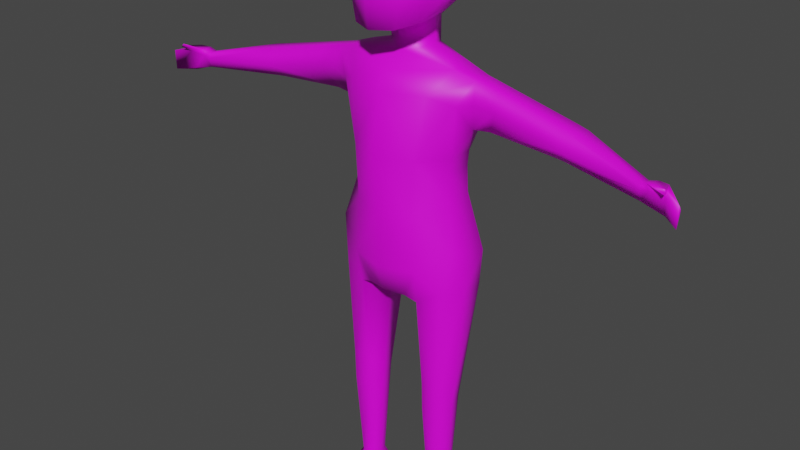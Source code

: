 # Source: Human_Generic.blend  (saved by Blender 3.4.6; exported with 4.5.12 LTS)
import bpy
from mathutils import Matrix  # noqa: F401  (used for matrix-valued properties, if any)

bpy.ops.wm.read_factory_settings(use_empty=True)
scene = bpy.context.scene
scene.name = 'Scene'

# ---- collections
col_model = bpy.data.collections.new('Model'); scene.collection.children.link(col_model)
col_rig = bpy.data.collections.new('Rig'); scene.collection.children.link(col_rig)

# ---- images (referenced by path relative to the original .blend; pixels are not part of the script)
import os
ASSET_DIR = os.environ.get("B2B_ASSET_DIR", "")  # directory of the original .blend (textures are referenced by path, not embedded)
HERE = os.path.dirname(os.path.abspath(__file__))  # packed textures are extracted next to this script under _unpacked/

def load_image(name, relpath, width, height, colorspace="sRGB"):
    """Load a texture the original file referenced (path relative to the .blend, or extracted next to this script)."""
    p = next((c for c in (os.path.join(HERE, relpath), os.path.join(ASSET_DIR, relpath)) if relpath and os.path.exists(c)), "")
    if p:
        img = bpy.data.images.load(p, check_existing=True)
        img.name = name
    else:  # same state as the original file: an image datablock whose file is absent (Cycles renders it pink)
        img = bpy.data.images.new(name, width, height)
        img.source = "FILE"
        img.filepath = "//" + (relpath or name)
    img.colorspace_settings.name = colorspace
    return img
img_genhuman_psd = load_image('GenHuman.psd', 'GenHuman.psd', 1024, 1024, 'sRGB')

# ---- materials (node trees are filled in below, after node groups)
mat_material = bpy.data.materials.new('Material')
mat_material.alpha_threshold = 0.0
mat_material.use_transparent_shadow = False
mat_material.roughness = 0.5
mat_material.line_color = (0.0, 0.0, 0.0, 1.0)

# ---- material node trees
mat_material.use_nodes = True; mat_material.node_tree.nodes.clear()
_N = mat_material.node_tree.nodes; _L = mat_material.node_tree.links
n0 = _N.new('ShaderNodeOutputMaterial'); n0.name = 'Material Output'; n0.location = (300, 300)
n1 = _N.new('ShaderNodeBsdfPrincipled'); n1.name = 'Principled BSDF'; n1.location = (10, 300)
n1.distribution = 'GGX'
n1.subsurface_method = 'RANDOM_WALK_SKIN'
n1.inputs[3].default_value = 1.45
n1.inputs[27].default_value = (0.0, 0.0, 0.0, 1.0)
n1.inputs[28].default_value = 1.0
n2 = _N.new('ShaderNodeTexImage'); n2.name = 'Image Texture'; n2.location = (-280, 271)
n2.image = img_genhuman_psd
_L.new(n1.outputs[0], n0.inputs[0])
_L.new(n2.outputs[0], n1.inputs[0])
n0.is_active_output = True

# ---- world
world_world = bpy.data.worlds.new('World'); scene.world = world_world
world_world.use_nodes = True; world_world.node_tree.nodes.clear()
_N = world_world.node_tree.nodes; _L = world_world.node_tree.links
n0 = _N.new('ShaderNodeOutputWorld'); n0.name = 'World Output'; n0.location = (300, 300)
n1 = _N.new('ShaderNodeBackground'); n1.name = 'Background'; n1.location = (10, 300)
n1.inputs[0].default_value = (0.05088, 0.05088, 0.05088, 1.0)
_L.new(n1.outputs[0], n0.inputs[0])
n0.is_active_output = True
world_world.color = (0.05088, 0.05088, 0.05088)
world_world.use_sun_shadow = False
world_world.sun_shadow_jitter_overblur = 0.0

# ---- meshes
me_cube = bpy.data.meshes.new('Cube')
me_cube.from_pydata([(0.07118, 0.544, 4.5), (0.07075, 0.5955, 1.176), (-0.1628, 0.5269, 4.505), (-0.1701, 0.4193, 1.197), (0.4345, 0.1974, 4.846), (-0.2434, 0.1557, 4.825), (0.2647, 0.3287, 4.889), (-0.2292, 0.396, 5.044), (0.3855, 0.2607, 5.611), (-0.3547, 0.2521, 5.328), (0.2308, 0.4246, 5.5), (-0.2387, 0.3932, 5.504), (0.05253, 0.7348, 4.445), (-0.1531, 0.7211, 4.438), (0.07027, 0.2418, 1.196), (0.1523, 0.6255, 2.868), (-0.2483, 0.6645, 2.761), (0.2998, 0.0, 4.44), (-0.3344, 0.0, 4.388), (0.3942, 0.0, 4.284), (-0.4013, 0.0, 4.039), (0.1304, 0.0, 2.316), (-0.2326, 0.0, 2.364), (-0.3765, 0.0, 2.446), (0.4371, 0.0, 2.656), (-0.01319, 0.681, 3.99), (-0.1891, 0.6404, 3.989), (-0.3766, 0.0, 3.78), (0.473, 0.0, 3.708), (0.0812, 0.5115, 3.305), (-0.2001, 0.5147, 3.306), (-0.3403, 0.0, 3.476), (0.4344, 0.0, 3.188), (0.269, 0.4006, 4.288), (0.3265, 0.334, 2.648), (0.3296, 0.3233, 3.708), (0.3331, 0.2921, 3.205), (-0.08213, 0.5622, 1.23), (-0.08213, 0.2764, 1.23), (0.1882, 0.5085, 1.398), (0.1882, 0.3302, 1.398), (0.04782, 0.6887, 2.46), (-0.3016, 0.4193, 2.301), (0.02734, 0.1727, 2.247), (-0.2287, 0.6507, 2.411), (-0.2273, 0.2188, 2.266), (0.2261, 0.5356, 2.452), (0.2704, 0.3205, 2.319), (0.05358, 0.5297, 0.15), (-0.1394, 0.4193, 0.08871), (0.05358, 0.3089, 0.15), (-0.08915, 0.5078, 0.1099), (-0.08915, 0.3308, 0.1099), (0.1265, 0.4745, 0.15), (0.1265, 0.3641, 0.15), (0.3412, 0.0, 2.368), (0.1006, 0.1, 2.317), (-0.263, 0.1, 2.364), (0.2913, 0.1994, 2.357), (-0.3846, 0.4186, 2.486), (-0.4075, 0.1754, 2.458), (-0.4104, 0.4233, 2.792), (-0.4441, 0.2756, 2.787), (-0.3668, 0.4269, 3.086), (-0.3984, 0.2069, 3.118), (-0.4132, 0.0, 2.773), (-0.3638, 0.0, 3.119), (-0.3052, 0.4002, 3.973), (-0.3475, 0.3589, 3.771), (-0.279, 0.3069, 3.476), (0.183, 0.5056, 1.102), (0.183, 0.333, 1.102), (0.06921, 0.6061, 1.302), (0.06964, 0.2375, 1.286), (0.1002, 0.7589, 4.252), (-0.2648, 0.7033, 4.297), (0.194, 2.395, 4.082), (0.08375, 2.436, 4.082), (0.169, 2.419, 3.896), (0.1089, 2.435, 3.883), (0.1963, 2.409, 4.027), (0.03926, 2.461, 3.936), (0.1339, 0.0, 4.587), (0.03463, 0.1478, 4.594), (-0.1422, 0.1777, 4.609), (-0.2949, 0.0, 4.565), (0.5129, 0.0, 4.832), (-0.2748, 0.0, 4.783), (0.4661, 0.0, 5.653), (-0.4138, -3.091e-09, 5.332), (0.06799, 0.1517, 4.815), (0.03908, 0.3955, 4.99), (-0.002022, 0.2421, 5.714), (-0.006517, 0.4388, 5.558), (0.1207, 0.0, 4.79), (0.02792, 0.0, 5.76), (0.1364, 0.5983, 4.212), (0.06903, 0.5047, 3.566), (-0.185, 0.5131, 3.567), (0.06327, 0.5234, 3.711), (-0.1792, 0.531, 3.713), (0.04289, 1.619, 4.223), (-0.1468, 1.589, 4.235), (-0.01378, 1.522, 3.96), (0.09761, 1.562, 4.078), (-0.2258, 1.537, 4.05), (-0.1464, 1.52, 3.947), (-0.1867, 1.699, 4.035), (-0.127, 1.625, 3.943), (-0.0004336, 1.603, 3.956), (-0.1322, 1.701, 4.213), (0.09264, 0.9588, 4.225), (0.3001, 2.71, 3.853), (0.3008, 2.714, 4.043), (0.2277, 2.556, 4.051), (0.3032, 2.574, 4.136), (0.3051, 2.602, 4.103), (0.2327, 2.576, 4.105), (0.1134, 2.53, 4.089), (0.1656, 2.668, 3.94), (0.1596, 2.569, 3.842), (0.1682, 2.339, 4.06), (0.1665, 2.343, 3.917), (0.0483, 2.36, 3.956), (0.1904, 2.339, 4.01), (0.1001, 2.351, 3.917), (0.08285, 2.351, 4.06), (0.1808, 2.559, 3.865), (-0.1063, 0.1981, 4.843), (-0.2487, 0.1505, 4.589), (-0.3526, 0.1509, 4.376), (-0.296, 0.2514, 5.637), (-0.3457, -3.091e-09, 5.647), (0.1279, 0.5679, 0.0), (-0.1267, 0.4193, 0.0), (0.1279, 0.2708, 0.0), (-0.05336, 0.5384, 0.0), (-0.05336, 0.3002, 0.0), (0.3966, 0.5417, 0.0), (0.439, 0.297, 0.0), (0.4605, 0.4193, 0.0), (-0.09539, 0.4193, 0.2), (-0.04091, 0.5078, 0.2), (0.1265, 0.4745, 0.2), (0.05358, 0.5297, 0.2), (0.1265, 0.3641, 0.2), (0.05358, 0.3089, 0.2), (-0.04091, 0.3308, 0.2), (0.4369, 0.2608, 5.179), (0.2601, 0.4289, 5.19), (0.5443, 0.0, 5.172), (-0.2402, 0.4046, 5.321), (-0.01541, 0.4433, 5.127), (-0.03835, 0.4443, 5.408), (-0.135, 0.5557, 5.129), (-0.1632, 0.5474, 5.372), (-0.2901, 0.2144, 5.002), (-0.3715, -3.091e-09, 5.025), (-0.3088, 0.4569, 4.332), (-0.1513, 0.9613, 4.382), (-0.1665, 0.8663, 3.996), (0.04986, 0.9793, 4.384), (-0.02874, 0.8429, 4.005), (-0.2539, 0.937, 4.227), (-0.2319, 0.6558, 4.086), (-0.3311, 0.4362, 4.112), (-0.3854, 0.1247, 4.202), (-0.2088, 0.891, 4.068), (0.07118, -0.544, 4.5), (0.07075, -0.5955, 1.176), (-0.1628, -0.5269, 4.505), (-0.1701, -0.4193, 1.197), (0.4345, -0.1974, 4.846), (-0.2434, -0.1557, 4.825), (0.2647, -0.3287, 4.889), (-0.2292, -0.396, 5.044), (0.3855, -0.2607, 5.611), (-0.3547, -0.2521, 5.328), (0.2308, -0.4246, 5.5), (-0.2387, -0.3932, 5.504), (0.05253, -0.7348, 4.445), (-0.1531, -0.7211, 4.438), (0.07027, -0.2418, 1.196), (0.1523, -0.6255, 2.868), (-0.2483, -0.6645, 2.761), (-0.01319, -0.681, 3.99), (-0.1891, -0.6404, 3.989), (0.0812, -0.5115, 3.305), (-0.2001, -0.5147, 3.306), (0.269, -0.4006, 4.288), (0.3265, -0.334, 2.648), (0.3296, -0.3233, 3.708), (0.3331, -0.2921, 3.205), (-0.08213, -0.5622, 1.23), (-0.08213, -0.2764, 1.23), (0.1882, -0.5085, 1.398), (0.1882, -0.3302, 1.398), (0.04782, -0.6887, 2.46), (-0.3016, -0.4193, 2.301), (0.02734, -0.1727, 2.247), (-0.2287, -0.6507, 2.411), (-0.2273, -0.2188, 2.266), (0.2261, -0.5356, 2.452), (0.2704, -0.3205, 2.319), (0.05358, -0.5297, 0.15), (-0.1394, -0.4193, 0.08871), (0.05358, -0.3089, 0.15), (-0.08915, -0.5078, 0.1099), (-0.08915, -0.3308, 0.1099), (0.1265, -0.4745, 0.15), (0.1265, -0.3641, 0.15), (0.1006, -0.1, 2.317), (-0.263, -0.1, 2.364), (0.2913, -0.1994, 2.357), (-0.3846, -0.4186, 2.486), (-0.4075, -0.1754, 2.458), (-0.4104, -0.4233, 2.792), (-0.4441, -0.2756, 2.787), (-0.3668, -0.4269, 3.086), (-0.3984, -0.2069, 3.118), (-0.3052, -0.4002, 3.973), (-0.3475, -0.3589, 3.771), (-0.279, -0.3069, 3.476), (0.183, -0.5056, 1.102), (0.183, -0.333, 1.102), (0.06921, -0.6061, 1.302), (0.06964, -0.2375, 1.286), (0.1002, -0.7589, 4.252), (-0.2648, -0.7033, 4.297), (0.194, -2.395, 4.082), (0.08375, -2.436, 4.082), (0.169, -2.419, 3.896), (0.1089, -2.435, 3.883), (0.1963, -2.409, 4.027), (0.03926, -2.461, 3.936), (0.03463, -0.1478, 4.594), (-0.1422, -0.1777, 4.609), (0.06799, -0.1517, 4.815), (0.03908, -0.3955, 4.99), (-0.002022, -0.2421, 5.714), (-0.006517, -0.4388, 5.558), (0.1364, -0.5983, 4.212), (0.06903, -0.5047, 3.566), (-0.185, -0.5131, 3.567), (0.06327, -0.5234, 3.711), (-0.1792, -0.531, 3.713), (0.04289, -1.619, 4.223), (-0.1468, -1.589, 4.235), (-0.01378, -1.522, 3.96), (0.09761, -1.562, 4.078), (-0.2258, -1.537, 4.05), (-0.1464, -1.52, 3.947), (-0.1867, -1.699, 4.035), (-0.127, -1.625, 3.943), (-0.0004336, -1.603, 3.956), (-0.1322, -1.701, 4.213), (0.09264, -0.9588, 4.225), (0.3001, -2.71, 3.853), (0.3008, -2.714, 4.043), (0.2277, -2.556, 4.051), (0.3032, -2.574, 4.136), (0.3051, -2.602, 4.103), (0.2327, -2.576, 4.105), (0.1134, -2.53, 4.089), (0.1656, -2.668, 3.94), (0.1596, -2.569, 3.842), (0.1682, -2.339, 4.06), (0.1665, -2.343, 3.917), (0.0483, -2.36, 3.956), (0.1904, -2.339, 4.01), (0.1001, -2.351, 3.917), (0.08285, -2.351, 4.06), (0.1808, -2.559, 3.865), (-0.1063, -0.1981, 4.843), (-0.2487, -0.1505, 4.589), (-0.3526, -0.1509, 4.376), (-0.296, -0.2514, 5.637), (0.1279, -0.5679, 0.0), (-0.1267, -0.4193, 0.0), (0.1279, -0.2708, 0.0), (-0.05336, -0.5384, 0.0), (-0.05336, -0.3002, 0.0), (0.3966, -0.5417, 0.0), (0.439, -0.297, 0.0), (0.4605, -0.4193, 0.0), (-0.09539, -0.4193, 0.2), (-0.04091, -0.5078, 0.2), (0.1265, -0.4745, 0.2), (0.05358, -0.5297, 0.2), (0.1265, -0.3641, 0.2), (0.05358, -0.3089, 0.2), (-0.04091, -0.3308, 0.2), (0.4369, -0.2608, 5.179), (0.2601, -0.4289, 5.19), (-0.2402, -0.4046, 5.321), (-0.01541, -0.4433, 5.127), (-0.03835, -0.4443, 5.408), (-0.135, -0.5557, 5.129), (-0.1632, -0.5474, 5.372), (-0.2901, -0.2144, 5.002), (-0.3088, -0.4569, 4.332), (-0.1513, -0.9613, 4.382), (-0.1665, -0.8663, 3.996), (0.04986, -0.9793, 4.384), (-0.02874, -0.8429, 4.005), (-0.2539, -0.937, 4.227), (-0.2319, -0.6558, 4.086), (-0.3311, -0.4362, 4.112), (-0.3854, -0.1247, 4.202), (-0.2088, -0.891, 4.068)], [], [(166, 130, 158, 165), (99, 25, 96), (7, 9, 151), (93, 11, 131, 92), (9, 156, 157, 89), (148, 149, 10, 8), (68, 100, 98), (0, 17, 33), (35, 33, 19, 28), (19, 33, 17), (36, 35, 28, 32), (69, 68, 98, 30), (13, 2, 0, 12), (16, 30, 29, 15), (22, 57, 56, 21), (34, 36, 32, 24), (34, 15, 36), (29, 97, 35, 36), (74, 96, 25), (39, 46, 47, 40), (3, 42, 44, 37), (39, 72, 41, 46), (1, 37, 72), (40, 47, 43, 73), (3, 38, 45, 42), (14, 73, 38), (142, 51, 49, 141), (144, 143, 53, 48), (142, 144, 48, 51), (146, 50, 54, 145), (147, 141, 49, 52), (147, 52, 50, 146), (145, 54, 53, 143), (47, 34, 58), (34, 55, 58), (56, 43, 47, 58), (21, 56, 58, 55), (47, 46, 34), (46, 41, 15), (16, 15, 41, 44), (57, 43, 56), (43, 57, 45), (34, 46, 15), (15, 29, 36), (57, 60, 45), (45, 60, 59, 42), (44, 42, 59), (66, 31, 64), (59, 60, 62, 61), (44, 59, 61, 16), (16, 63, 30), (61, 63, 16), (64, 65, 66), (62, 64, 63, 61), (23, 65, 60), (64, 62, 65), (30, 63, 69), (63, 64, 31, 69), (31, 27, 68, 69), (27, 20, 67, 68), (23, 60, 57, 22), (40, 71, 70, 39), (72, 39, 70, 1), (72, 37, 44, 41), (73, 14, 71, 40), (38, 73, 43, 45), (100, 26, 25, 99), (102, 101, 110), (104, 103, 109), (125, 123, 81, 79), (121, 124, 80, 76), (110, 107, 105, 102), (82, 17, 0, 83), (128, 84, 129, 5), (2, 130, 129), (0, 2, 84, 83), (148, 8, 88, 150), (156, 5, 87, 157), (131, 9, 89, 132), (83, 90, 94, 82), (6, 128, 91), (4, 90, 6), (4, 86, 94, 90), (8, 92, 95, 88), (6, 91, 152, 149), (10, 93, 92, 8), (26, 100, 68, 67), (74, 12, 96), (30, 98, 97, 29), (75, 158, 2, 13), (98, 100, 99, 97), (99, 35, 97), (162, 160, 106, 103), (163, 159, 102, 105), (160, 167, 105, 106), (111, 161, 12, 74), (159, 161, 101, 102), (106, 105, 107, 108), (108, 109, 103, 106), (123, 107, 110, 126), (122, 109, 108, 125), (126, 121, 76, 77), (122, 78, 80, 124), (96, 33, 35, 99), (80, 78, 127, 114), (80, 114, 76), (76, 114, 116, 115), (117, 77, 76, 115), (116, 117, 115), (116, 114, 117), (117, 118, 77), (77, 118, 81), (117, 114, 118), (81, 120, 79), (119, 120, 81), (118, 119, 81), (113, 119, 118, 114), (112, 119, 113), (79, 120, 127, 78), (119, 112, 120), (109, 122, 124, 104), (110, 101, 121, 126), (78, 122, 125, 79), (81, 123, 126, 77), (101, 104, 124, 121), (108, 107, 123, 125), (114, 127, 112, 113), (127, 120, 112), (90, 128, 6), (84, 128, 90, 83), (91, 128, 7), (7, 128, 5), (129, 85, 87, 5), (130, 166, 18), (85, 129, 130, 18), (92, 131, 132, 95), (131, 11, 9), (9, 7, 156), (54, 50, 135, 139), (48, 53, 138, 133), (49, 51, 136, 134), (51, 48, 133, 136), (53, 140, 138), (52, 49, 134, 137), (50, 52, 137, 135), (140, 54, 139), (54, 140, 53), (71, 145, 143, 70), (38, 147, 146, 14), (38, 3, 141, 147), (14, 146, 145, 71), (37, 1, 144, 142), (1, 70, 143, 144), (37, 142, 141, 3), (4, 148, 150, 86), (4, 6, 149, 148), (152, 7, 151, 153), (151, 9, 11), (149, 152, 153, 10), (10, 153, 93), (153, 11, 93), (11, 153, 151), (153, 152, 154, 155), (91, 7, 152), (156, 7, 5), (158, 130, 2), (12, 0, 33, 96), (129, 84, 2), (55, 34, 24), (60, 65, 62), (13, 12, 161, 159), (164, 75, 163, 167), (75, 13, 159, 163), (25, 26, 160, 162), (25, 162, 111, 74), (162, 103, 104, 111), (161, 111, 104, 101), (164, 26, 67, 165), (75, 164, 165, 158), (26, 164, 167, 160), (20, 166, 165, 67), (105, 167, 163), (18, 166, 20), (140, 139, 138), (136, 137, 134), (136, 133, 135, 137), (133, 138, 139, 135), (308, 307, 300, 275), (244, 241, 185), (175, 294, 177), (240, 239, 276, 179), (177, 89, 157, 299), (292, 176, 178, 293), (221, 243, 245), (168, 189, 17), (191, 28, 19, 189), (19, 17, 189), (192, 32, 28, 191), (222, 188, 243, 221), (181, 180, 168, 170), (184, 183, 187, 188), (22, 21, 211, 212), (190, 24, 32, 192), (190, 192, 183), (187, 192, 191, 242), (227, 185, 241), (195, 196, 203, 202), (171, 193, 200, 198), (195, 202, 197, 225), (169, 225, 193), (196, 226, 199, 203), (171, 198, 201, 194), (182, 194, 226), (286, 285, 205, 207), (288, 204, 209, 287), (286, 207, 204, 288), (290, 289, 210, 206), (291, 208, 205, 285), (291, 290, 206, 208), (289, 287, 209, 210), (203, 213, 190), (190, 213, 55), (211, 213, 203, 199), (21, 55, 213, 211), (203, 190, 202), (202, 183, 197), (184, 200, 197, 183), (212, 211, 199), (199, 201, 212), (190, 183, 202), (183, 192, 187), (212, 201, 215), (201, 198, 214, 215), (200, 214, 198), (66, 219, 31), (214, 216, 217, 215), (200, 184, 216, 214), (184, 188, 218), (216, 184, 218), (219, 66, 65), (217, 216, 218, 219), (23, 215, 65), (219, 65, 217), (188, 222, 218), (218, 222, 31, 219), (31, 222, 221, 27), (27, 221, 220, 20), (23, 22, 212, 215), (196, 195, 223, 224), (225, 169, 223, 195), (225, 197, 200, 193), (226, 196, 224, 182), (194, 201, 199, 226), (245, 244, 185, 186), (247, 255, 246), (249, 254, 248), (270, 232, 234, 268), (266, 229, 233, 269), (255, 247, 250, 252), (82, 235, 168, 17), (273, 173, 274, 236), (170, 274, 275), (168, 235, 236, 170), (292, 150, 88, 176), (299, 157, 87, 173), (276, 132, 89, 177), (235, 82, 94, 237), (174, 238, 273), (172, 174, 237), (172, 237, 94, 86), (176, 88, 95, 239), (174, 293, 295, 238), (178, 176, 239, 240), (186, 220, 221, 245), (227, 241, 180), (188, 187, 242, 243), (228, 181, 170, 300), (243, 242, 244, 245), (244, 242, 191), (304, 248, 251, 302), (305, 250, 247, 301), (302, 251, 250, 309), (256, 227, 180, 303), (301, 247, 246, 303), (251, 253, 252, 250), (253, 251, 248, 254), (268, 271, 255, 252), (267, 270, 253, 254), (271, 230, 229, 266), (267, 269, 233, 231), (241, 244, 191, 189), (233, 259, 272, 231), (233, 229, 259), (229, 260, 261, 259), (262, 260, 229, 230), (261, 260, 262), (261, 262, 259), (262, 230, 263), (230, 234, 263), (262, 263, 259), (234, 232, 265), (264, 234, 265), (263, 234, 264), (258, 259, 263, 264), (257, 258, 264), (232, 231, 272, 265), (264, 265, 257), (254, 249, 269, 267), (255, 271, 266, 246), (231, 232, 270, 267), (234, 230, 271, 268), (246, 266, 269, 249), (253, 270, 268, 252), (259, 258, 257, 272), (272, 257, 265), (237, 174, 273), (236, 235, 237, 273), (238, 175, 273), (175, 173, 273), (274, 173, 87, 85), (275, 18, 308), (85, 18, 275, 274), (239, 95, 132, 276), (276, 177, 179), (177, 299, 175), (210, 283, 279, 206), (204, 277, 282, 209), (205, 278, 280, 207), (207, 280, 277, 204), (209, 282, 284), (208, 281, 278, 205), (206, 279, 281, 208), (284, 283, 210), (210, 209, 284), (224, 223, 287, 289), (194, 182, 290, 291), (194, 291, 285, 171), (182, 224, 289, 290), (193, 286, 288, 169), (169, 288, 287, 223), (193, 171, 285, 286), (172, 86, 150, 292), (172, 292, 293, 174), (295, 296, 294, 175), (294, 179, 177), (293, 178, 296, 295), (178, 240, 296), (296, 240, 179), (179, 294, 296), (296, 298, 297, 295), (238, 295, 175), (299, 173, 175), (300, 170, 275), (180, 241, 189, 168), (274, 170, 236), (55, 24, 190), (215, 217, 65), (181, 301, 303, 180), (306, 309, 305, 228), (228, 305, 301, 181), (185, 304, 302, 186), (185, 227, 256, 304), (304, 256, 249, 248), (303, 246, 249, 256), (306, 307, 220, 186), (228, 300, 307, 306), (186, 302, 309, 306), (20, 220, 307, 308), (250, 305, 309), (18, 20, 308), (284, 282, 283), (280, 278, 281), (280, 281, 279, 277), (277, 279, 283, 282)])
me_cube.polygons.foreach_set('use_smooth', [True] * 374)
_uv = me_cube.uv_layers.new(name='UVMap')
_uv.uv.foreach_set('vector', [0.6188, 0.4671, 0.625, 0.5073, 0.6959, 0.4986, 0.6909, 0.4483, 0.3437, 0.3878, 0.366, 0.4484, 0.3293, 0.4858, 0.4009, 0.7936, 0.4329, 0.8611, 0.3929, 0.8445, 0.3458, 0.8659, 0.3811, 0.8737, 0.3863, 0.9088, 0.3275, 0.9062, 0.4329, 0.8611, 0.4461, 0.7729, 0.5274, 0.7805, 0.5038, 0.8973, 0.2973, 0.8119, 0.3235, 0.8139, 0.3207, 0.8486, 0.2949, 0.8547, 0.6722, 0.3687, 0.7257, 0.3538, 0.72, 0.3199, 0.3145, 0.5409, 0.2133, 0.5124, 0.2838, 0.4908, 0.2789, 0.3834, 0.2838, 0.4908, 0.2133, 0.481, 0.2133, 0.3808, 0.2133, 0.481, 0.2838, 0.4908, 0.2133, 0.5124, 0.2741, 0.2859, 0.2789, 0.3834, 0.2133, 0.3808, 0.2133, 0.2833, 0.666, 0.2982, 0.6722, 0.3687, 0.72, 0.3199, 0.7197, 0.2593, 0.3588, 0.5733, 0.3214, 0.5842, 0.3145, 0.5409, 0.3516, 0.5351, 0.4168, 0.2029, 0.3964, 0.31, 0.3411, 0.3054, 0.3406, 0.2179, 0.2133, 0.01745, 0.2311, 0.01165, 0.2332, 0.08224, 0.2133, 0.08763, 0.2775, 0.1796, 0.2741, 0.2859, 0.2133, 0.2833, 0.2133, 0.1851, 0.2775, 0.1796, 0.3406, 0.2179, 0.2741, 0.2859, 0.3411, 0.3054, 0.3423, 0.3584, 0.2789, 0.3834, 0.2741, 0.2859, 0.9124, 0.04526, 0.926, 0.02279, 0.958, 0.04997, 0.8487, 0.4785, 0.8719, 0.6131, 0.8964, 0.5911, 0.8715, 0.4737, 0.7841, 0.4588, 0.7753, 0.6017, 0.8059, 0.6166, 0.8057, 0.4625, 0.8487, 0.4785, 0.8269, 0.4697, 0.8424, 0.6188, 0.8719, 0.6131, 0.825, 0.4536, 0.8057, 0.4625, 0.8269, 0.4697, 0.8715, 0.4737, 0.8964, 0.5911, 0.9288, 0.5723, 0.8868, 0.4547, 0.9221, 0.4295, 0.9038, 0.4416, 0.9612, 0.5644, 0.988, 0.5568, 0.8835, 0.4437, 0.8868, 0.4547, 0.9038, 0.4416, 0.05624, 0.1032, 0.04211, 0.1086, 0.04031, 0.1239, 0.0578, 0.1189, 0.05845, 0.08796, 0.06287, 0.07437, 0.05591, 0.07007, 0.05023, 0.08602, 0.05624, 0.1032, 0.05845, 0.08796, 0.05023, 0.08602, 0.04211, 0.1086, 0.08942, 0.05793, 0.08728, 0.0493, 0.07041, 0.05496, 0.07499, 0.06282, 0.1053, 0.05538, 0.1217, 0.05674, 0.1266, 0.03846, 0.1108, 0.04059, 0.1053, 0.05538, 0.1108, 0.04059, 0.08728, 0.0493, 0.08942, 0.05793, 0.07499, 0.06282, 0.07041, 0.05496, 0.05591, 0.07007, 0.06287, 0.07437, 0.2761, 0.1175, 0.2775, 0.1796, 0.2522, 0.123, 0.2775, 0.1796, 0.2133, 0.1292, 0.2522, 0.123, 0.2332, 0.08224, 0.2526, 0.06679, 0.2761, 0.1175, 0.2522, 0.123, 0.2133, 0.08763, 0.2332, 0.08224, 0.2522, 0.123, 0.2133, 0.1292, 0.2761, 0.1175, 0.3183, 0.1414, 0.2775, 0.1796, 0.3183, 0.1414, 0.3634, 0.1423, 0.3406, 0.2179, 0.4168, 0.2029, 0.3406, 0.2179, 0.3634, 0.1423, 0.4171, 0.136, 0.2311, 0.01165, 0.2526, 0.06679, 0.2332, 0.08224, 0.2526, 0.06679, 0.2311, 0.01165, 0.2591, 0.01942, 0.2775, 0.1796, 0.3183, 0.1414, 0.3406, 0.2179, 0.3406, 0.2179, 0.3411, 0.3054, 0.2741, 0.2859, 0.613, 0.03055, 0.63, 0.06836, 0.6426, 0.01064, 0.6426, 0.01064, 0.63, 0.06836, 0.683, 0.07584, 0.6876, 0.03095, 0.7438, 0.0546, 0.6876, 0.03095, 0.683, 0.07584, 0.5904, 0.2143, 0.5904, 0.2985, 0.6369, 0.2128, 0.683, 0.07584, 0.63, 0.06836, 0.6503, 0.1401, 0.6827, 0.1413, 0.7438, 0.0546, 0.683, 0.07584, 0.6827, 0.1413, 0.7472, 0.135, 0.7472, 0.135, 0.6856, 0.2048, 0.7197, 0.2593, 0.6827, 0.1413, 0.6856, 0.2048, 0.7472, 0.135, 0.6369, 0.2128, 0.5904, 0.1372, 0.5904, 0.2143, 0.6503, 0.1401, 0.6369, 0.2128, 0.6856, 0.2048, 0.6827, 0.1413, 0.5904, 0.06299, 0.5904, 0.1372, 0.63, 0.06836, 0.6369, 0.2128, 0.6503, 0.1401, 0.5904, 0.1372, 0.7197, 0.2593, 0.6856, 0.2048, 0.666, 0.2982, 0.6856, 0.2048, 0.6369, 0.2128, 0.5904, 0.2985, 0.666, 0.2982, 0.5904, 0.2985, 0.5904, 0.3711, 0.6722, 0.3687, 0.666, 0.2982, 0.5904, 0.3711, 0.5904, 0.4304, 0.6851, 0.4152, 0.6722, 0.3687, 0.5904, 0.06299, 0.63, 0.06836, 0.613, 0.03055, 0.5904, 0.02486, 0.8715, 0.4737, 0.8627, 0.4369, 0.8415, 0.4414, 0.8487, 0.4785, 0.8269, 0.4697, 0.8487, 0.4785, 0.8415, 0.4414, 0.825, 0.4536, 0.8269, 0.4697, 0.8057, 0.4625, 0.8059, 0.6166, 0.8424, 0.6188, 0.8868, 0.4547, 0.8835, 0.4437, 0.8627, 0.4369, 0.8715, 0.4737, 0.9038, 0.4416, 0.8868, 0.4547, 0.9288, 0.5723, 0.9612, 0.5644, 0.3912, 0.386, 0.3995, 0.4416, 0.366, 0.4484, 0.3437, 0.3878, 0.836, 0.1607, 0.8635, 0.1718, 0.8346, 0.1774, 0.8892, 0.1735, 0.9152, 0.1756, 0.9103, 0.1874, 0.887, 0.637, 0.875, 0.6407, 0.8804, 0.658, 0.895, 0.6525, 0.9096, 0.6327, 0.9184, 0.6287, 0.9216, 0.6412, 0.9119, 0.6438, 0.8346, 0.1774, 0.8075, 0.179, 0.8061, 0.1548, 0.836, 0.1607, 0.2133, 0.5505, 0.2133, 0.5124, 0.3145, 0.5409, 0.2425, 0.5642, 0.3878, 0.7036, 0.3933, 0.6221, 0.4307, 0.6056, 0.4433, 0.6988, 0.7169, 0.5488, 0.625, 0.5073, 0.6277, 0.5645, 0.3145, 0.5409, 0.3214, 0.5842, 0.2495, 0.5967, 0.2425, 0.5642, 0.2973, 0.8119, 0.2949, 0.8547, 0.2706, 0.8552, 0.2706, 0.8113, 0.4461, 0.7729, 0.4433, 0.6988, 0.5063, 0.6769, 0.5274, 0.7805, 0.3863, 0.9088, 0.4329, 0.8611, 0.5038, 0.8973, 0.4206, 0.9885, 0.3316, 0.6239, 0.3274, 0.7054, 0.2706, 0.6951, 0.2706, 0.6211, 0.3122, 0.7763, 0.3878, 0.7036, 0.3527, 0.782, 0.2886, 0.7796, 0.3274, 0.7054, 0.3122, 0.7763, 0.2886, 0.7796, 0.2706, 0.7813, 0.2706, 0.6951, 0.3274, 0.7054, 0.2949, 0.8547, 0.3275, 0.9062, 0.2706, 0.9653, 0.2706, 0.8552, 0.3122, 0.7763, 0.3527, 0.782, 0.3616, 0.8063, 0.3235, 0.8139, 0.3207, 0.8486, 0.3458, 0.8659, 0.3275, 0.9062, 0.2949, 0.8547, 0.747, 0.4185, 0.7257, 0.3538, 0.6722, 0.3687, 0.6851, 0.4152, 0.9124, 0.04526, 0.884, 0.0324, 0.926, 0.02279, 0.3964, 0.31, 0.3914, 0.3587, 0.3423, 0.3584, 0.3411, 0.3054, 0.7536, 0.4928, 0.6959, 0.4986, 0.7169, 0.5488, 0.7616, 0.5336, 0.3914, 0.3587, 0.3912, 0.386, 0.3437, 0.3878, 0.3423, 0.3584, 0.3437, 0.3878, 0.2789, 0.3834, 0.3423, 0.3584, 0.9494, 0.07374, 0.9679, 0.0852, 0.9352, 0.1806, 0.9152, 0.1756, 0.8207, 0.06246, 0.8492, 0.06426, 0.836, 0.1607, 0.8061, 0.1548, 0.7812, 0.05706, 0.7943, 0.059, 0.8061, 0.1548, 0.7867, 0.1562, 0.905, 0.07663, 0.8798, 0.07058, 0.884, 0.0324, 0.9124, 0.04526, 0.8492, 0.06426, 0.8798, 0.07058, 0.8635, 0.1718, 0.836, 0.1607, 0.7867, 0.1562, 0.8061, 0.1548, 0.8075, 0.179, 0.7882, 0.173, 0.9284, 0.1952, 0.9103, 0.1874, 0.9152, 0.1756, 0.9352, 0.1806, 0.8138, 0.284, 0.8075, 0.179, 0.8346, 0.1774, 0.8304, 0.2817, 0.864, 0.2943, 0.9103, 0.1874, 0.9284, 0.1952, 0.8737, 0.2973, 0.8543, 0.645, 0.8383, 0.6468, 0.8363, 0.6589, 0.8564, 0.6599, 0.933, 0.6208, 0.9431, 0.6304, 0.9216, 0.6412, 0.9184, 0.6287, 0.3293, 0.4858, 0.2838, 0.4908, 0.2789, 0.3834, 0.3437, 0.3878, 0.9216, 0.6412, 0.9431, 0.6304, 0.9616, 0.6493, 0.9309, 0.6665, 0.9216, 0.6412, 0.9309, 0.6665, 0.9119, 0.6438, 0.9119, 0.6438, 0.9309, 0.6665, 0.9248, 0.6838, 0.9174, 0.6816, 0.8442, 0.6931, 0.8564, 0.6599, 0.8363, 0.6589, 0.8309, 0.6997, 0.8365, 0.7059, 0.8442, 0.6931, 0.8309, 0.6997, 0.8365, 0.7059, 0.8548, 0.6971, 0.8442, 0.6931, 0.8442, 0.6931, 0.859, 0.6758, 0.8564, 0.6599, 0.8564, 0.6599, 0.859, 0.6758, 0.8804, 0.658, 0.8442, 0.6931, 0.8548, 0.6971, 0.859, 0.6758, 0.8804, 0.658, 0.905, 0.6791, 0.895, 0.6525, 0.8863, 0.6974, 0.905, 0.6791, 0.8804, 0.658, 0.859, 0.6758, 0.8863, 0.6974, 0.8804, 0.658, 0.8726, 0.7272, 0.8863, 0.6974, 0.859, 0.6758, 0.8548, 0.6971, 0.9094, 0.718, 0.8863, 0.6974, 0.8726, 0.7272, 0.9525, 0.6245, 0.9672, 0.6469, 0.9616, 0.6493, 0.9431, 0.6304, 0.8863, 0.6974, 0.9094, 0.718, 0.905, 0.6791, 0.9103, 0.1874, 0.864, 0.2943, 0.8509, 0.2881, 0.8892, 0.1735, 0.8346, 0.1774, 0.8635, 0.1718, 0.8434, 0.2845, 0.8304, 0.2817, 0.9431, 0.6304, 0.933, 0.6208, 0.9416, 0.6131, 0.9525, 0.6245, 0.8804, 0.658, 0.875, 0.6407, 0.8543, 0.645, 0.8564, 0.6599, 0.8635, 0.1718, 0.8892, 0.1735, 0.8509, 0.2881, 0.8434, 0.2845, 0.7882, 0.173, 0.8075, 0.179, 0.8138, 0.284, 0.8042, 0.2866, 0.9309, 0.6665, 0.9616, 0.6493, 0.9744, 0.6824, 0.943, 0.6949, 0.9616, 0.6493, 0.9672, 0.6469, 0.9744, 0.6824, 0.3274, 0.7054, 0.3878, 0.7036, 0.3122, 0.7763, 0.3933, 0.6221, 0.3878, 0.7036, 0.3274, 0.7054, 0.3316, 0.6239, 0.3527, 0.782, 0.3878, 0.7036, 0.4009, 0.7936, 0.4009, 0.7936, 0.3878, 0.7036, 0.4433, 0.6988, 0.4307, 0.6056, 0.5028, 0.5908, 0.5063, 0.6769, 0.4433, 0.6988, 0.625, 0.5073, 0.6188, 0.4671, 0.5904, 0.5111, 0.5904, 0.5525, 0.6277, 0.5645, 0.625, 0.5073, 0.5904, 0.5111, 0.3275, 0.9062, 0.3863, 0.9088, 0.4206, 0.9885, 0.2706, 0.9653, 0.3863, 0.9088, 0.3811, 0.8737, 0.4329, 0.8611, 0.4329, 0.8611, 0.4009, 0.7936, 0.4461, 0.7729, 0.07041, 0.05496, 0.08728, 0.0493, 0.07555, 0.02306, 0.03213, 0.007963, 0.05023, 0.08602, 0.05591, 0.07007, 0.01172, 0.03727, 0.02463, 0.075, 0.04031, 0.1239, 0.04211, 0.1086, 0.02546, 0.1026, 0.0266, 0.1238, 0.04211, 0.1086, 0.05023, 0.08602, 0.02463, 0.075, 0.02546, 0.1026, 0.05591, 0.07007, 0.01868, 0.0189, 0.01172, 0.03727, 0.1108, 0.04059, 0.1266, 0.03846, 0.1263, 0.02421, 0.1042, 0.02339, 0.08728, 0.0493, 0.1108, 0.04059, 0.1042, 0.02339, 0.07555, 0.02306, 0.01868, 0.0189, 0.07041, 0.05496, 0.03213, 0.007963, 0.07041, 0.05496, 0.01868, 0.0189, 0.05591, 0.07007, 0.8627, 0.4369, 0.8354, 0.3256, 0.8216, 0.3285, 0.8415, 0.4414, 0.9038, 0.4416, 0.8583, 0.3185, 0.8466, 0.3225, 0.8835, 0.4437, 0.9038, 0.4416, 0.9221, 0.4295, 0.8705, 0.3137, 0.8583, 0.3185, 0.8835, 0.4437, 0.8466, 0.3225, 0.8354, 0.3256, 0.8627, 0.4369, 0.8057, 0.4625, 0.825, 0.4536, 0.81, 0.3302, 0.7977, 0.3313, 0.825, 0.4536, 0.8415, 0.4414, 0.8216, 0.3285, 0.81, 0.3302, 0.8057, 0.4625, 0.7977, 0.3313, 0.7846, 0.3318, 0.7841, 0.4588, 0.2886, 0.7796, 0.2973, 0.8119, 0.2706, 0.8113, 0.2706, 0.7813, 0.2886, 0.7796, 0.3122, 0.7763, 0.3235, 0.8139, 0.2973, 0.8119, 0.3616, 0.8063, 0.4009, 0.7936, 0.3929, 0.8445, 0.3573, 0.8477, 0.3929, 0.8445, 0.4329, 0.8611, 0.3811, 0.8737, 0.3235, 0.8139, 0.3616, 0.8063, 0.3573, 0.8477, 0.3207, 0.8486, 0.3207, 0.8486, 0.3573, 0.8477, 0.3458, 0.8659, 0.3573, 0.8477, 0.3811, 0.8737, 0.3458, 0.8659, 0.3811, 0.8737, 0.3573, 0.8477, 0.3929, 0.8445, 0.977, 0.7974, 0.977, 0.7148, 0.929, 0.7183, 0.9289, 0.79, 0.3527, 0.782, 0.4009, 0.7936, 0.3616, 0.8063, 0.4461, 0.7729, 0.4009, 0.7936, 0.4433, 0.6988, 0.6959, 0.4986, 0.625, 0.5073, 0.7169, 0.5488, 0.3516, 0.5351, 0.3145, 0.5409, 0.2838, 0.4908, 0.3293, 0.4858, 0.6277, 0.5645, 0.6362, 0.5882, 0.7169, 0.5488, 0.2133, 0.1292, 0.2775, 0.1796, 0.2133, 0.1851, 0.63, 0.06836, 0.5904, 0.1372, 0.6503, 0.1401, 0.8535, 0.02697, 0.884, 0.0324, 0.8798, 0.07058, 0.8492, 0.06426, 0.7931, 0.02284, 0.8262, 0.02576, 0.8207, 0.06246, 0.7943, 0.059, 0.8262, 0.02576, 0.8535, 0.02697, 0.8492, 0.06426, 0.8207, 0.06246, 0.958, 0.04997, 0.9849, 0.05515, 0.9679, 0.0852, 0.9494, 0.07374, 0.958, 0.04997, 0.9494, 0.07374, 0.905, 0.07663, 0.9124, 0.04526, 0.9494, 0.07374, 0.9152, 0.1756, 0.8892, 0.1735, 0.905, 0.07663, 0.8798, 0.07058, 0.905, 0.07663, 0.8892, 0.1735, 0.8635, 0.1718, 0.746, 0.4432, 0.747, 0.4185, 0.6851, 0.4152, 0.6909, 0.4483, 0.7536, 0.4928, 0.746, 0.4432, 0.6909, 0.4483, 0.6959, 0.4986, 0.7768, 0.02279, 0.7931, 0.02284, 0.7943, 0.059, 0.7812, 0.05706, 0.5904, 0.4304, 0.6188, 0.4671, 0.6909, 0.4483, 0.6851, 0.4152, 0.8061, 0.1548, 0.7943, 0.059, 0.8207, 0.06246, 0.5904, 0.5111, 0.6188, 0.4671, 0.5904, 0.4304, 0.2793, 0.03767, 0.2824, 0.06258, 0.2933, 0.01358, 0.3841, 0.01851, 0.3819, 0.06659, 0.3978, 0.04324, 0.3841, 0.01851, 0.3478, 0.01084, 0.345, 0.07081, 0.3819, 0.06659, 0.3478, 0.01084, 0.2933, 0.01358, 0.2824, 0.06258, 0.345, 0.07081, 0.562, 0.4671, 0.4899, 0.4483, 0.4849, 0.4986, 0.5558, 0.5073, 0.08285, 0.3878, 0.09726, 0.4858, 0.06053, 0.4484, 0.1403, 0.7936, 0.1483, 0.8445, 0.1083, 0.8611, 0.1953, 0.8659, 0.2137, 0.9062, 0.1549, 0.9088, 0.1601, 0.8737, 0.1083, 0.8611, 0.0374, 0.8973, 0.01374, 0.7805, 0.0951, 0.7729, 0.2438, 0.8119, 0.2463, 0.8547, 0.2205, 0.8486, 0.2177, 0.8139, 0.5086, 0.3687, 0.4608, 0.3199, 0.4551, 0.3538, 0.1121, 0.5409, 0.1427, 0.4908, 0.2133, 0.5124, 0.1476, 0.3834, 0.2133, 0.3808, 0.2133, 0.481, 0.1427, 0.4908, 0.2133, 0.481, 0.2133, 0.5124, 0.1427, 0.4908, 0.1525, 0.2859, 0.2133, 0.2833, 0.2133, 0.3808, 0.1476, 0.3834, 0.5148, 0.2982, 0.4611, 0.2593, 0.4608, 0.3199, 0.5086, 0.3687, 0.06779, 0.5733, 0.075, 0.5351, 0.1121, 0.5409, 0.1051, 0.5842, 0.009787, 0.2029, 0.08594, 0.2179, 0.0855, 0.3054, 0.03014, 0.31, 0.2133, 0.01745, 0.2133, 0.08763, 0.1933, 0.08224, 0.1954, 0.01165, 0.1491, 0.1796, 0.2133, 0.1851, 0.2133, 0.2833, 0.1525, 0.2859, 0.1491, 0.1796, 0.1525, 0.2859, 0.08594, 0.2179, 0.0855, 0.3054, 0.1525, 0.2859, 0.1476, 0.3834, 0.08425, 0.3584, 0.9124, 0.0452, 0.958, 0.04991, 0.926, 0.02273, 0.8487, 0.4786, 0.8715, 0.4738, 0.8965, 0.5912, 0.872, 0.6131, 0.7841, 0.4588, 0.8057, 0.4626, 0.806, 0.6166, 0.7753, 0.6017, 0.8487, 0.4786, 0.872, 0.6131, 0.8424, 0.6189, 0.8269, 0.4698, 0.8251, 0.4537, 0.8269, 0.4698, 0.8057, 0.4626, 0.8715, 0.4738, 0.8868, 0.4548, 0.9288, 0.5724, 0.8965, 0.5912, 0.9221, 0.4296, 0.9881, 0.5568, 0.9612, 0.5645, 0.9038, 0.4417, 0.8835, 0.4438, 0.9038, 0.4417, 0.8868, 0.4548, 0.05617, 0.1031, 0.05773, 0.1189, 0.04024, 0.1239, 0.04204, 0.1086, 0.05838, 0.08795, 0.05016, 0.08601, 0.05585, 0.07006, 0.0628, 0.07436, 0.05617, 0.1031, 0.04204, 0.1086, 0.05016, 0.08601, 0.05838, 0.08795, 0.08936, 0.05792, 0.07493, 0.0628, 0.07035, 0.05495, 0.08721, 0.04929, 0.1052, 0.05537, 0.1107, 0.04057, 0.1265, 0.03845, 0.1216, 0.05673, 0.1052, 0.05537, 0.08936, 0.05792, 0.08721, 0.04929, 0.1107, 0.04057, 0.07493, 0.0628, 0.0628, 0.07436, 0.05585, 0.07006, 0.07035, 0.05495, 0.1504, 0.1175, 0.1744, 0.123, 0.1491, 0.1796, 0.1491, 0.1796, 0.1744, 0.123, 0.2133, 0.1292, 0.1933, 0.08224, 0.1744, 0.123, 0.1504, 0.1175, 0.1739, 0.06678, 0.2133, 0.08763, 0.2133, 0.1292, 0.1744, 0.123, 0.1933, 0.08224, 0.1504, 0.1175, 0.1491, 0.1796, 0.1083, 0.1414, 0.1083, 0.1414, 0.08594, 0.2179, 0.06319, 0.1423, 0.009787, 0.2029, 0.009473, 0.136, 0.06319, 0.1423, 0.08594, 0.2179, 0.1954, 0.01165, 0.1933, 0.08224, 0.1739, 0.06678, 0.1739, 0.06678, 0.1674, 0.01942, 0.1954, 0.01165, 0.1491, 0.1796, 0.08594, 0.2179, 0.1083, 0.1414, 0.08594, 0.2179, 0.1525, 0.2859, 0.0855, 0.3054, 0.5678, 0.03055, 0.5381, 0.01064, 0.5508, 0.06836, 0.5381, 0.01064, 0.4932, 0.03095, 0.4978, 0.07584, 0.5508, 0.06836, 0.437, 0.0546, 0.4978, 0.07584, 0.4932, 0.03095, 0.5904, 0.2143, 0.5439, 0.2128, 0.5904, 0.2985, 0.4978, 0.07584, 0.4981, 0.1413, 0.5304, 0.1401, 0.5508, 0.06836, 0.437, 0.0546, 0.4336, 0.135, 0.4981, 0.1413, 0.4978, 0.07584, 0.4336, 0.135, 0.4611, 0.2593, 0.4952, 0.2048, 0.4981, 0.1413, 0.4336, 0.135, 0.4952, 0.2048, 0.5439, 0.2128, 0.5904, 0.2143, 0.5904, 0.1372, 0.5304, 0.1401, 0.4981, 0.1413, 0.4952, 0.2048, 0.5439, 0.2128, 0.5904, 0.06299, 0.5508, 0.06836, 0.5904, 0.1372, 0.5439, 0.2128, 0.5904, 0.1372, 0.5304, 0.1401, 0.4611, 0.2593, 0.5148, 0.2982, 0.4952, 0.2048, 0.4952, 0.2048, 0.5148, 0.2982, 0.5904, 0.2985, 0.5439, 0.2128, 0.5904, 0.2985, 0.5148, 0.2982, 0.5086, 0.3687, 0.5904, 0.3711, 0.5904, 0.3711, 0.5086, 0.3687, 0.4957, 0.4152, 0.5904, 0.4304, 0.5904, 0.06299, 0.5904, 0.02486, 0.5678, 0.03055, 0.5508, 0.06836, 0.8715, 0.4738, 0.8487, 0.4786, 0.8415, 0.4415, 0.8628, 0.437, 0.8269, 0.4698, 0.8251, 0.4537, 0.8415, 0.4415, 0.8487, 0.4786, 0.8269, 0.4698, 0.8424, 0.6189, 0.806, 0.6166, 0.8057, 0.4626, 0.8868, 0.4548, 0.8715, 0.4738, 0.8628, 0.437, 0.8835, 0.4438, 0.9038, 0.4417, 0.9612, 0.5645, 0.9288, 0.5724, 0.8868, 0.4548, 0.03538, 0.386, 0.08285, 0.3878, 0.06053, 0.4484, 0.0271, 0.4416, 0.8361, 0.1606, 0.8346, 0.1774, 0.8636, 0.1717, 0.8892, 0.1734, 0.9103, 0.1874, 0.9152, 0.1755, 0.8871, 0.6371, 0.8951, 0.6527, 0.8805, 0.6581, 0.8751, 0.6409, 0.9099, 0.6319, 0.9122, 0.6431, 0.9218, 0.6404, 0.9186, 0.628, 0.8346, 0.1774, 0.8361, 0.1606, 0.8062, 0.1548, 0.8076, 0.1789, 0.2133, 0.5505, 0.184, 0.5642, 0.1121, 0.5409, 0.2133, 0.5124, 0.1534, 0.7036, 0.09786, 0.6988, 0.1105, 0.6056, 0.1479, 0.6221, 0.4639, 0.5488, 0.5531, 0.5645, 0.5558, 0.5073, 0.1121, 0.5409, 0.184, 0.5642, 0.177, 0.5967, 0.1051, 0.5842, 0.2438, 0.8119, 0.2706, 0.8113, 0.2706, 0.8552, 0.2463, 0.8547, 0.0951, 0.7729, 0.01374, 0.7805, 0.03484, 0.6769, 0.09786, 0.6988, 0.1549, 0.9088, 0.1206, 0.9885, 0.0374, 0.8973, 0.1083, 0.8611, 0.2095, 0.6239, 0.2706, 0.6211, 0.2706, 0.6951, 0.2138, 0.7054, 0.229, 0.7763, 0.1885, 0.782, 0.1534, 0.7036, 0.2525, 0.7796, 0.229, 0.7763, 0.2138, 0.7054, 0.2525, 0.7796, 0.2138, 0.7054, 0.2706, 0.6951, 0.2706, 0.7813, 0.2463, 0.8547, 0.2706, 0.8552, 0.2706, 0.9653, 0.2137, 0.9062, 0.229, 0.7763, 0.2177, 0.8139, 0.1796, 0.8063, 0.1885, 0.782, 0.2205, 0.8486, 0.2463, 0.8547, 0.2137, 0.9062, 0.1953, 0.8659, 0.4338, 0.4185, 0.4957, 0.4152, 0.5086, 0.3687, 0.4551, 0.3538, 0.9124, 0.0452, 0.926, 0.02273, 0.8841, 0.03234, 0.03014, 0.31, 0.0855, 0.3054, 0.08425, 0.3584, 0.03514, 0.3587, 0.4272, 0.4928, 0.4191, 0.5336, 0.4639, 0.5488, 0.4849, 0.4986, 0.03514, 0.3587, 0.08425, 0.3584, 0.08285, 0.3878, 0.03538, 0.386, 0.08285, 0.3878, 0.08425, 0.3584, 0.1476, 0.3834, 0.9494, 0.07368, 0.9152, 0.1755, 0.9352, 0.1806, 0.9679, 0.08515, 0.8207, 0.0624, 0.8062, 0.1548, 0.8361, 0.1606, 0.8493, 0.0642, 0.7812, 0.057, 0.7867, 0.1562, 0.8062, 0.1548, 0.7943, 0.05894, 0.905, 0.07658, 0.9124, 0.0452, 0.8841, 0.03234, 0.8799, 0.07052, 0.8493, 0.0642, 0.8361, 0.1606, 0.8636, 0.1717, 0.8799, 0.07052, 0.7867, 0.1562, 0.7882, 0.1729, 0.8076, 0.1789, 0.8062, 0.1548, 0.9285, 0.1952, 0.9352, 0.1806, 0.9152, 0.1755, 0.9103, 0.1874, 0.8139, 0.284, 0.8305, 0.2817, 0.8346, 0.1774, 0.8076, 0.1789, 0.864, 0.2942, 0.8737, 0.2972, 0.9285, 0.1952, 0.9103, 0.1874, 0.8544, 0.6452, 0.8565, 0.6601, 0.8364, 0.659, 0.8384, 0.647, 0.9333, 0.6201, 0.9186, 0.628, 0.9218, 0.6404, 0.9434, 0.6296, 0.09726, 0.4858, 0.08285, 0.3878, 0.1476, 0.3834, 0.1427, 0.4908, 0.9218, 0.6404, 0.9311, 0.6657, 0.9619, 0.6485, 0.9434, 0.6296, 0.9218, 0.6404, 0.9122, 0.6431, 0.9311, 0.6657, 0.9122, 0.6431, 0.9177, 0.6809, 0.9251, 0.683, 0.9311, 0.6657, 0.8442, 0.6933, 0.8309, 0.6998, 0.8364, 0.659, 0.8565, 0.6601, 0.8366, 0.7061, 0.8309, 0.6998, 0.8442, 0.6933, 0.8366, 0.7061, 0.8442, 0.6933, 0.8549, 0.6972, 0.8442, 0.6933, 0.8565, 0.6601, 0.8591, 0.6759, 0.8565, 0.6601, 0.8805, 0.6581, 0.8591, 0.6759, 0.8442, 0.6933, 0.8591, 0.6759, 0.8549, 0.6972, 0.8805, 0.6581, 0.8951, 0.6527, 0.905, 0.6792, 0.8864, 0.6975, 0.8805, 0.6581, 0.905, 0.6792, 0.8591, 0.6759, 0.8805, 0.6581, 0.8864, 0.6975, 0.8727, 0.7273, 0.8549, 0.6972, 0.8591, 0.6759, 0.8864, 0.6975, 0.9094, 0.7181, 0.8727, 0.7273, 0.8864, 0.6975, 0.9527, 0.6237, 0.9434, 0.6296, 0.9619, 0.6485, 0.9674, 0.6462, 0.8864, 0.6975, 0.905, 0.6792, 0.9094, 0.7181, 0.9103, 0.1874, 0.8892, 0.1734, 0.8509, 0.2881, 0.864, 0.2942, 0.8346, 0.1774, 0.8305, 0.2817, 0.8435, 0.2844, 0.8636, 0.1717, 0.9434, 0.6296, 0.9527, 0.6237, 0.9418, 0.6123, 0.9333, 0.6201, 0.8805, 0.6581, 0.8565, 0.6601, 0.8544, 0.6452, 0.8751, 0.6409, 0.8636, 0.1717, 0.8435, 0.2844, 0.8509, 0.2881, 0.8892, 0.1734, 0.7882, 0.1729, 0.8043, 0.2865, 0.8139, 0.284, 0.8076, 0.1789, 0.9311, 0.6657, 0.9433, 0.6941, 0.9746, 0.6816, 0.9619, 0.6485, 0.9619, 0.6485, 0.9746, 0.6816, 0.9674, 0.6462, 0.2138, 0.7054, 0.229, 0.7763, 0.1534, 0.7036, 0.1479, 0.6221, 0.2095, 0.6239, 0.2138, 0.7054, 0.1534, 0.7036, 0.1885, 0.782, 0.1403, 0.7936, 0.1534, 0.7036, 0.1403, 0.7936, 0.09786, 0.6988, 0.1534, 0.7036, 0.1105, 0.6056, 0.09786, 0.6988, 0.03484, 0.6769, 0.03837, 0.5908, 0.5558, 0.5073, 0.5904, 0.5111, 0.562, 0.4671, 0.5904, 0.5525, 0.5904, 0.5111, 0.5558, 0.5073, 0.5531, 0.5645, 0.2137, 0.9062, 0.2706, 0.9653, 0.1206, 0.9885, 0.1549, 0.9088, 0.1549, 0.9088, 0.1083, 0.8611, 0.1601, 0.8737, 0.1083, 0.8611, 0.0951, 0.7729, 0.1403, 0.7936, 0.07035, 0.05495, 0.03207, 0.007951, 0.07549, 0.02305, 0.08721, 0.04929, 0.05016, 0.08601, 0.02456, 0.07499, 0.01165, 0.03726, 0.05585, 0.07006, 0.04024, 0.1239, 0.02653, 0.1238, 0.02539, 0.1026, 0.04204, 0.1086, 0.04204, 0.1086, 0.02539, 0.1026, 0.02456, 0.07499, 0.05016, 0.08601, 0.05585, 0.07006, 0.01165, 0.03726, 0.01861, 0.01889, 0.1107, 0.04057, 0.1041, 0.02338, 0.1262, 0.0242, 0.1265, 0.03845, 0.08721, 0.04929, 0.07549, 0.02305, 0.1041, 0.02338, 0.1107, 0.04057, 0.01861, 0.01889, 0.03207, 0.007951, 0.07035, 0.05495, 0.07035, 0.05495, 0.05585, 0.07006, 0.01861, 0.01889, 0.8628, 0.437, 0.8415, 0.4415, 0.8216, 0.3286, 0.8354, 0.3257, 0.9038, 0.4417, 0.8835, 0.4438, 0.8466, 0.3226, 0.8583, 0.3186, 0.9038, 0.4417, 0.8583, 0.3186, 0.8706, 0.3137, 0.9221, 0.4296, 0.8835, 0.4438, 0.8628, 0.437, 0.8354, 0.3257, 0.8466, 0.3226, 0.8057, 0.4626, 0.7978, 0.3314, 0.81, 0.3303, 0.8251, 0.4537, 0.8251, 0.4537, 0.81, 0.3303, 0.8216, 0.3286, 0.8415, 0.4415, 0.8057, 0.4626, 0.7841, 0.4588, 0.7846, 0.3319, 0.7978, 0.3314, 0.2525, 0.7796, 0.2706, 0.7813, 0.2706, 0.8113, 0.2438, 0.8119, 0.2525, 0.7796, 0.2438, 0.8119, 0.2177, 0.8139, 0.229, 0.7763, 0.1796, 0.8063, 0.1839, 0.8477, 0.1483, 0.8445, 0.1403, 0.7936, 0.1483, 0.8445, 0.1601, 0.8737, 0.1083, 0.8611, 0.2177, 0.8139, 0.2205, 0.8486, 0.1839, 0.8477, 0.1796, 0.8063, 0.2205, 0.8486, 0.1953, 0.8659, 0.1839, 0.8477, 0.1839, 0.8477, 0.1953, 0.8659, 0.1601, 0.8737, 0.1601, 0.8737, 0.1483, 0.8445, 0.1839, 0.8477, 0.9781, 0.7975, 0.9301, 0.79, 0.9301, 0.7184, 0.9781, 0.7149, 0.1885, 0.782, 0.1796, 0.8063, 0.1403, 0.7936, 0.0951, 0.7729, 0.09786, 0.6988, 0.1403, 0.7936, 0.4849, 0.4986, 0.4639, 0.5488, 0.5558, 0.5073, 0.075, 0.5351, 0.09726, 0.4858, 0.1427, 0.4908, 0.1121, 0.5409, 0.5531, 0.5645, 0.4639, 0.5488, 0.5446, 0.5882, 0.2133, 0.1292, 0.2133, 0.1851, 0.1491, 0.1796, 0.5508, 0.06836, 0.5304, 0.1401, 0.5904, 0.1372, 0.8536, 0.02691, 0.8493, 0.0642, 0.8799, 0.07052, 0.8841, 0.03234, 0.7931, 0.02279, 0.7943, 0.05894, 0.8207, 0.0624, 0.8262, 0.02571, 0.8262, 0.02571, 0.8207, 0.0624, 0.8493, 0.0642, 0.8536, 0.02691, 0.958, 0.04991, 0.9494, 0.07368, 0.9679, 0.08515, 0.985, 0.0551, 0.958, 0.04991, 0.9124, 0.0452, 0.905, 0.07658, 0.9494, 0.07368, 0.9494, 0.07368, 0.905, 0.07658, 0.8892, 0.1734, 0.9152, 0.1755, 0.8799, 0.07052, 0.8636, 0.1717, 0.8892, 0.1734, 0.905, 0.07658, 0.4347, 0.4432, 0.4899, 0.4483, 0.4957, 0.4152, 0.4338, 0.4185, 0.4272, 0.4928, 0.4849, 0.4986, 0.4899, 0.4483, 0.4347, 0.4432, 0.7769, 0.02273, 0.7812, 0.057, 0.7943, 0.05894, 0.7931, 0.02279, 0.5904, 0.4304, 0.4957, 0.4152, 0.4899, 0.4483, 0.562, 0.4671, 0.8062, 0.1548, 0.8207, 0.0624, 0.7943, 0.05894, 0.5904, 0.5111, 0.5904, 0.4304, 0.562, 0.4671, 0.278, 0.03853, 0.2921, 0.01443, 0.2812, 0.06343, 0.3829, 0.01936, 0.3965, 0.0441, 0.3806, 0.06744, 0.3829, 0.01936, 0.3806, 0.06744, 0.3437, 0.07167, 0.3466, 0.0117, 0.3466, 0.0117, 0.3437, 0.07167, 0.2812, 0.06343, 0.2921, 0.01443])
me_cube.materials.append(mat_material)
me_cube.use_mirror_vertex_groups = False
me_cube.update()
arm_armature_001 = bpy.data.armatures.new('Armature.001')  # bones are not reproduced

# ---- objects
ob_cube = bpy.data.objects.new('Cube', me_cube)
ob_armature = bpy.data.objects.new('Armature', arm_armature_001)

# ---- transforms, parenting, visibility, modifiers, constraints
ob_cube.parent = ob_armature
ob_cube.location = (0.0, 0.0, 0.0)
ob_cube.rotation_euler = (0.0, -0.0, -1.571)
ob_cube.lock_rotations_4d = False
ob_cube.empty_display_type = 'ARROWS'
ob_cube.lineart.crease_threshold = 0.0
_vg = ob_cube.vertex_groups.new(name='Hips')
for _i, _w in zip([15, 16, 21, 22, 23, 24, 29, 30, 31, 32, 34, 36, 41, 42, 43, 44, 45, 46, 47, 55, 56, 57, 58, 59, 60, 61, 62, 63, 64, 65, 66, 69, 97, 98, 100, 183, 184, 187, 188, 190, 192, 197, 198, 199, 200, 201, 202, 203, 211, 212, 213, 214, 215, 216, 217, 218, 219, 222, 242, 243, 245], [0.4509, 0.2364, 0.6623, 0.6293, 0.6794, 0.6525, 0.1121, 0.1476, 0.03561, 0.1355, 0.5779, 0.1088, 0.03796, 0.05175, 0.1059, 0.01991, 0.1023, 0.08216, 0.1277, 0.6523, 0.5175, 0.5379, 0.4586, 0.2282, 0.6037, 0.5206, 0.6133, 0.4139, 0.2538, 0.677, 0.2106, 0.06999, 0.04075, 0.05216, 0.002492, 0.4509, 0.2364, 0.1121, 0.1476, 0.5779, 0.1088, 0.03796, 0.05175, 0.1059, 0.01991, 0.1023, 0.08216, 0.1277, 0.5175, 0.5379, 0.4586, 0.2282, 0.6037, 0.5206, 0.6133, 0.4139, 0.2538, 0.06999, 0.04075, 0.05216, 0.002492]): _vg.add([_i], _w, 'REPLACE')
_vg = ob_cube.vertex_groups.new(name='Spine')
for _i, _w in zip([15, 16, 20, 23, 24, 25, 26, 27, 28, 29, 30, 31, 32, 34, 35, 36, 55, 58, 59, 60, 61, 62, 63, 64, 65, 66, 67, 68, 69, 97, 98, 99, 100, 165, 166, 183, 184, 185, 186, 187, 188, 190, 191, 192, 213, 214, 215, 216, 217, 218, 219, 220, 221, 222, 242, 243, 244, 245, 307, 308], [0.2045, 0.1091, 0.1091, 0.04893, 0.1533, 0.03136, 0.04452, 0.2462, 0.1381, 0.6837, 0.6491, 0.71, 0.6733, 0.1115, 0.1425, 0.7138, 0.05021, 0.01428, 0.02786, 0.03443, 0.1447, 0.1587, 0.3895, 0.6038, 0.1786, 0.6733, 0.08734, 0.2205, 0.6795, 0.4909, 0.5301, 0.2281, 0.2689, 0.01767, 0.02499, 0.2045, 0.1091, 0.03136, 0.04452, 0.6837, 0.6491, 0.1115, 0.1425, 0.7138, 0.01428, 0.02786, 0.03443, 0.1447, 0.1587, 0.3895, 0.6038, 0.08734, 0.2205, 0.6795, 0.4909, 0.5301, 0.2281, 0.2689, 0.01767, 0.02499]): _vg.add([_i], _w, 'REPLACE')
_vg = ob_cube.vertex_groups.new(name='Chest')
for _i, _w in zip([0, 2, 4, 5, 6, 15, 17, 18, 19, 20, 24, 25, 26, 27, 28, 29, 30, 31, 32, 33, 35, 36, 63, 64, 66, 67, 68, 69, 82, 83, 84, 85, 86, 87, 90, 91, 94, 96, 97, 98, 99, 100, 128, 129, 130, 156, 157, 158, 164, 165, 166, 168, 170, 172, 173, 174, 183, 185, 186, 187, 188, 189, 191, 192, 218, 219, 220, 221, 222, 235, 236, 237, 238, 241, 242, 243, 244, 245, 273, 274, 275, 299, 300, 306, 307, 308], [0.08306, 0.07067, 0.03671, 0.09212, 0.04406, 0.01026, 0.7928, 0.4898, 0.7581, 0.552, 0.007615, 0.08562, 0.08424, 0.5648, 0.7641, 0.1045, 0.08547, 0.174, 0.1326, 0.1785, 0.7185, 0.1053, 0.02013, 0.03732, 0.04022, 0.2102, 0.4552, 0.1433, 0.8365, 0.7453, 0.7833, 0.5766, 0.04798, 0.1587, 0.1319, 0.0147, 0.1848, 0.05026, 0.3088, 0.2396, 0.4834, 0.397, 0.09701, 0.5118, 0.2374, 0.007827, 0.01828, 0.051, 0.0294, 0.09967, 0.2773, 0.08306, 0.07067, 0.03671, 0.09212, 0.04406, 0.01026, 0.08562, 0.08424, 0.1045, 0.08547, 0.1785, 0.7185, 0.1053, 0.02013, 0.03732, 0.2102, 0.4552, 0.1433, 0.7453, 0.7833, 0.1319, 0.0147, 0.05026, 0.3088, 0.2396, 0.4834, 0.397, 0.09701, 0.5118, 0.2374, 0.007827, 0.051, 0.0294, 0.09967, 0.2773]): _vg.add([_i], _w, 'REPLACE')
_vg = ob_cube.vertex_groups.new(name='Neck')
for _i, _w in zip([5, 18, 84, 85, 87, 129, 130, 156, 157, 166, 173, 236, 274, 275, 299, 308], [0.1183, 0.09392, 0.06547, 0.2443, 0.4989, 0.3413, 0.08637, 0.0209, 0.0921, 0.0124, 0.1183, 0.06547, 0.3413, 0.08637, 0.0209, 0.0124]): _vg.add([_i], _w, 'REPLACE')
_vg = ob_cube.vertex_groups.new(name='Head')
for _i, _w in zip([4, 5, 6, 7, 8, 9, 10, 11, 17, 18, 82, 83, 84, 85, 86, 87, 88, 89, 90, 91, 92, 93, 94, 95, 128, 129, 131, 132, 148, 149, 150, 151, 152, 153, 154, 155, 156, 157, 172, 173, 174, 175, 176, 177, 178, 179, 235, 236, 237, 238, 239, 240, 273, 274, 276, 292, 293, 294, 295, 296, 297, 298, 299], [0.9504, 0.7753, 0.945, 0.9666, 0.9948, 0.9818, 0.9936, 0.9925, 0.05646, 0.005497, 0.1226, 0.1116, 0.08617, 0.09825, 0.9449, 0.3195, 0.9949, 0.9692, 0.845, 0.9588, 0.998, 0.9949, 0.7975, 0.9996, 0.8749, 0.03313, 0.9944, 0.9924, 0.9826, 0.9826, 0.98, 0.9868, 0.9796, 0.9914, 0.9824, 0.9884, 0.9314, 0.8688, 0.9504, 0.7753, 0.945, 0.9666, 0.9948, 0.9818, 0.9936, 0.9925, 0.1116, 0.08617, 0.845, 0.9588, 0.998, 0.9949, 0.8749, 0.03313, 0.9944, 0.9826, 0.9826, 0.9868, 0.9796, 0.9914, 0.9824, 0.9884, 0.9314]): _vg.add([_i], _w, 'REPLACE')
_vg = ob_cube.vertex_groups.new(name='Shoulder.L')
for _i, _w in zip([0, 2, 12, 13, 17, 18, 19, 20, 25, 26, 27, 28, 31, 33, 35, 67, 68, 69, 74, 75, 82, 83, 84, 85, 96, 97, 98, 99, 100, 129, 130, 158, 162, 164, 165, 166], [0.7394, 0.7641, 0.1921, 0.1369, 0.06439, 0.1862, 0.0874, 0.1442, 0.139, 0.1331, 0.06842, 0.02173, 0.02038, 0.7507, 0.07314, 0.5101, 0.2107, 0.04709, 0.1367, 0.1054, 0.006159, 0.1077, 0.05612, 0.03816, 0.7104, 0.04189, 0.05837, 0.07346, 0.09451, 0.09694, 0.6298, 0.7998, 0.003556, 0.1317, 0.6745, 0.6027]): _vg.add([_i], _w, 'REPLACE')
_vg = ob_cube.vertex_groups.new(name='Arm_Upper.L')
for _i, _w in zip([0, 2, 12, 13, 20, 25, 26, 27, 29, 30, 33, 35, 67, 68, 69, 74, 75, 96, 97, 98, 99, 100, 101, 102, 103, 104, 105, 106, 107, 108, 109, 110, 111, 130, 158, 159, 160, 161, 162, 163, 164, 165, 166, 167], [0.1615, 0.1416, 0.7862, 0.8458, 0.008646, 0.7282, 0.7272, 0.002844, 0.003125, 0.002035, 0.04576, 0.02585, 0.1767, 0.0822, 0.0122, 0.8426, 0.8779, 0.2263, 0.08616, 0.09542, 0.1818, 0.2006, 0.2215, 0.8076, 0.8583, 0.7618, 0.9102, 0.8793, 0.07483, 0.1507, 0.187, 0.105, 0.9774, 0.0001322, 0.1273, 0.9855, 0.9606, 0.965, 0.9485, 0.9862, 0.8043, 0.1791, 0.03304, 0.9712]): _vg.add([_i], _w, 'REPLACE')
_vg = ob_cube.vertex_groups.new(name='Arm_Lower.L')
for _i, _w in zip([76, 77, 78, 79, 80, 81, 101, 102, 103, 104, 105, 106, 107, 108, 109, 110, 114, 115, 117, 118, 120, 121, 122, 123, 124, 125, 126, 127], [0.1907, 0.1955, 0.1886, 0.1761, 0.1463, 0.1543, 0.7779, 0.1919, 0.1405, 0.2381, 0.08938, 0.1198, 0.9245, 0.849, 0.8123, 0.8943, 0.02661, 0.01972, 0.04253, 0.05978, 0.01359, 0.9538, 0.9518, 0.9723, 0.9655, 0.9562, 0.9665, 0.02248]): _vg.add([_i], _w, 'REPLACE')
_vg = ob_cube.vertex_groups.new(name='Hand.L')
for _i, _w in zip([76, 77, 78, 79, 80, 81, 112, 113, 114, 115, 116, 117, 118, 119, 120, 121, 122, 123, 124, 125, 126, 127], [0.8091, 0.8043, 0.8113, 0.8237, 0.8536, 0.8457, 0.9845, 0.9951, 0.9617, 0.9651, 0.9781, 0.9537, 0.9402, 0.9932, 0.9682, 0.03933, 0.04502, 0.004849, 0.01836, 0.03578, 0.01489, 0.9637]): _vg.add([_i], _w, 'REPLACE')
_vg = ob_cube.vertex_groups.new(name='Shoulder.R')
for _i, _w in zip([17, 18, 19, 20, 27, 28, 31, 82, 85, 168, 170, 180, 181, 185, 186, 189, 191, 220, 221, 222, 227, 228, 235, 236, 241, 242, 243, 244, 245, 274, 275, 300, 304, 306, 307, 308], [0.06439, 0.1862, 0.0874, 0.1442, 0.06842, 0.02173, 0.02038, 0.006159, 0.03816, 0.7394, 0.7641, 0.1921, 0.1369, 0.139, 0.1331, 0.7507, 0.07314, 0.5101, 0.2107, 0.04709, 0.1367, 0.1054, 0.1077, 0.05612, 0.7104, 0.04189, 0.05837, 0.07346, 0.09451, 0.09694, 0.6298, 0.7998, 0.003556, 0.1317, 0.6745, 0.6027]): _vg.add([_i], _w, 'REPLACE')
_vg = ob_cube.vertex_groups.new(name='Arm_Upper.R')
for _i, _w in zip([20, 27, 168, 170, 180, 181, 185, 186, 187, 188, 189, 191, 220, 221, 222, 227, 228, 241, 242, 243, 244, 245, 246, 247, 248, 249, 250, 251, 252, 253, 254, 255, 256, 275, 300, 301, 302, 303, 304, 305, 306, 307, 308, 309], [0.008646, 0.002844, 0.1615, 0.1416, 0.7862, 0.8458, 0.7282, 0.7272, 0.003125, 0.002035, 0.04576, 0.02585, 0.1767, 0.0822, 0.0122, 0.8426, 0.8779, 0.2263, 0.08616, 0.09542, 0.1818, 0.2006, 0.2215, 0.8076, 0.8583, 0.7618, 0.9102, 0.8793, 0.07483, 0.1507, 0.187, 0.105, 0.9774, 0.0001322, 0.1273, 0.9855, 0.9606, 0.965, 0.9485, 0.9862, 0.8043, 0.1791, 0.03304, 0.9712]): _vg.add([_i], _w, 'REPLACE')
_vg = ob_cube.vertex_groups.new(name='Arm_Lower.R')
for _i, _w in zip([229, 230, 231, 232, 233, 234, 246, 247, 248, 249, 250, 251, 252, 253, 254, 255, 259, 260, 262, 263, 265, 266, 267, 268, 269, 270, 271, 272], [0.1907, 0.1955, 0.1886, 0.1761, 0.1463, 0.1543, 0.7779, 0.1919, 0.1405, 0.2381, 0.08938, 0.1198, 0.9245, 0.849, 0.8123, 0.8943, 0.02661, 0.01972, 0.04253, 0.05978, 0.01359, 0.9538, 0.9518, 0.9723, 0.9655, 0.9562, 0.9665, 0.02248]): _vg.add([_i], _w, 'REPLACE')
_vg = ob_cube.vertex_groups.new(name='Hand.R')
for _i, _w in zip([229, 230, 231, 232, 233, 234, 257, 258, 259, 260, 261, 262, 263, 264, 265, 266, 267, 268, 269, 270, 271, 272], [0.8091, 0.8043, 0.8113, 0.8237, 0.8536, 0.8457, 0.9845, 0.9951, 0.9617, 0.9651, 0.9781, 0.9537, 0.9402, 0.9932, 0.9682, 0.03933, 0.04502, 0.004849, 0.01836, 0.03578, 0.01489, 0.9637]): _vg.add([_i], _w, 'REPLACE')
_vg = ob_cube.vertex_groups.new(name='Lego_Upper.L')
for _i, _w in zip([1, 3, 14, 15, 16, 21, 22, 23, 24, 29, 30, 32, 34, 36, 37, 38, 39, 40, 41, 42, 43, 44, 45, 46, 47, 55, 56, 57, 58, 59, 60, 61, 62, 63, 64, 65, 66, 69, 70, 71, 72, 73], [0.1772, 0.1485, 0.2231, 0.3046, 0.6383, 0.1602, 0.1728, 0.1315, 0.08062, 0.05637, 0.07096, 0.01799, 0.2891, 0.05263, 0.4676, 0.4594, 0.9445, 0.9259, 0.9408, 0.9178, 0.8868, 0.9616, 0.8777, 0.8975, 0.8553, 0.143, 0.4683, 0.4385, 0.5013, 0.7233, 0.3458, 0.3143, 0.2086, 0.1413, 0.08024, 0.0628, 0.0268, 0.003929, 0.08114, 0.09285, 0.8555, 0.7516]): _vg.add([_i], _w, 'REPLACE')
_vg = ob_cube.vertex_groups.new(name='Leg_Lower.L')
for _i, _w in zip([1, 3, 14, 37, 38, 39, 40, 48, 49, 50, 51, 52, 53, 54, 70, 71, 72, 73, 133, 134, 135, 136, 137, 141, 142, 143, 144, 145, 146, 147], [0.8219, 0.8512, 0.7766, 0.5324, 0.5403, 0.052, 0.0695, 0.2553, 0.4558, 0.3462, 0.224, 0.2818, 0.184, 0.1769, 0.9142, 0.9015, 0.1437, 0.2469, 0.09482, 0.4019, 0.104, 0.1623, 0.1928, 0.9879, 0.9585, 0.8658, 0.9029, 0.8564, 0.896, 0.9458]): _vg.add([_i], _w, 'REPLACE')
_vg = ob_cube.vertex_groups.new(name='Foot.L')
for _i, _w in zip([48, 49, 50, 51, 52, 53, 54, 133, 134, 135, 136, 137, 138, 139, 140, 142, 143, 144, 145, 146, 147], [0.7448, 0.5442, 0.6537, 0.7759, 0.7179, 0.8162, 0.8233, 0.9052, 0.5981, 0.896, 0.8377, 0.8071, 0.9833, 0.9845, 0.9992, 0.03073, 0.1354, 0.0981, 0.1451, 0.1037, 0.05249]): _vg.add([_i], _w, 'REPLACE')
_vg = ob_cube.vertex_groups.new(name='Lego_Upper.R')
for _i, _w in zip([21, 22, 23, 24, 32, 55, 65, 66, 169, 171, 182, 183, 184, 187, 188, 190, 192, 193, 194, 195, 196, 197, 198, 199, 200, 201, 202, 203, 211, 212, 213, 214, 215, 216, 217, 218, 219, 222, 223, 224, 225, 226], [0.1602, 0.1728, 0.1315, 0.08062, 0.01799, 0.143, 0.0628, 0.0268, 0.1772, 0.1485, 0.2231, 0.3046, 0.6383, 0.05637, 0.07096, 0.2891, 0.05263, 0.4676, 0.4594, 0.9445, 0.9259, 0.9408, 0.9178, 0.8868, 0.9616, 0.8777, 0.8975, 0.8553, 0.4683, 0.4385, 0.5013, 0.7233, 0.3458, 0.3143, 0.2086, 0.1413, 0.08024, 0.003929, 0.08114, 0.09285, 0.8555, 0.7516]): _vg.add([_i], _w, 'REPLACE')
_vg = ob_cube.vertex_groups.new(name='Leg_Lower.R')
for _i, _w in zip([169, 171, 182, 193, 194, 195, 196, 204, 205, 206, 207, 208, 209, 210, 223, 224, 225, 226, 277, 278, 279, 280, 281, 285, 286, 287, 288, 289, 290, 291], [0.8219, 0.8512, 0.7766, 0.5324, 0.5403, 0.052, 0.0695, 0.2553, 0.4558, 0.3462, 0.224, 0.2818, 0.184, 0.1769, 0.9142, 0.9015, 0.1437, 0.2469, 0.09482, 0.4019, 0.104, 0.1623, 0.1928, 0.9879, 0.9585, 0.8658, 0.9029, 0.8564, 0.896, 0.9458]): _vg.add([_i], _w, 'REPLACE')
_vg = ob_cube.vertex_groups.new(name='Foot.R')
for _i, _w in zip([204, 205, 206, 207, 208, 209, 210, 277, 278, 279, 280, 281, 282, 283, 284, 286, 287, 288, 289, 290, 291], [0.7448, 0.5442, 0.6537, 0.7759, 0.7179, 0.8162, 0.8233, 0.9052, 0.5981, 0.896, 0.8377, 0.8071, 0.9833, 0.9845, 0.9992, 0.03073, 0.1354, 0.0981, 0.1451, 0.1037, 0.05249]): _vg.add([_i], _w, 'REPLACE')
_m = ob_cube.modifiers.new('Armature', 'ARMATURE')
_m.object = ob_armature
ob_armature.location = (0.0, 0.0, 0.0)
ob_armature.display_type = 'WIRE'
ob_armature.show_in_front = True

# ---- collection membership
col_model.objects.link(ob_cube)
col_rig.objects.link(ob_armature)

# ---- scene / render settings (as saved in the file)
scene.frame_start = 1; scene.frame_end = 195; scene.frame_set(11)
scene.render.engine = 'BLENDER_EEVEE_NEXT'
scene.cycles.sampling_pattern = 'TABULATED_SOBOL'
scene.cycles.use_light_tree = False
scene.view_settings.view_transform = 'Filmic'
bpy.context.view_layer.update()

# ---- added for rendering (the .blend has no active camera and no usable light): camera, sun
cam_auto = bpy.data.cameras.new('AutoCamera')
cam_auto.lens = 50.0
cam_auto.sensor_width = 36.0
cam_auto.clip_end = 1000.0
ob_auto_camera = bpy.data.objects.new('AutoCamera', cam_auto)
scene.collection.objects.link(ob_auto_camera)
ob_auto_camera.location = (5.68952, -6.9395, 7.48235)
ob_auto_camera.rotation_euler = (1.09748, -7.21219e-08, 0.694738)
scene.camera = ob_auto_camera
light_auto_sun = bpy.data.lights.new('AutoSun', 'SUN')
light_auto_sun.energy = 3.0
light_auto_sun.angle = 0.0523599
ob_auto_sun = bpy.data.objects.new('AutoSun', light_auto_sun)
scene.collection.objects.link(ob_auto_sun)
ob_auto_sun.rotation_euler = (0.872665, 0.174533, 0.523599)
bpy.context.view_layer.update()
